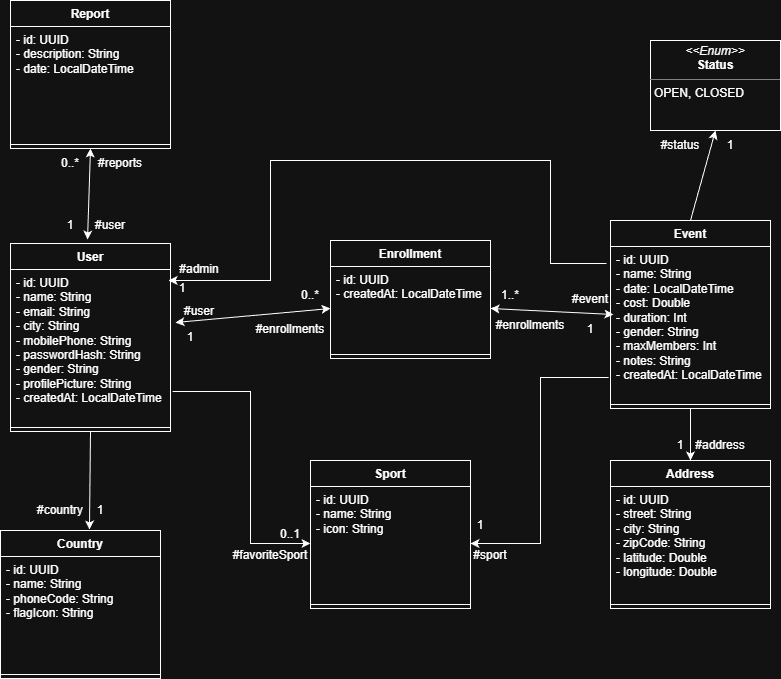

The diagram above was exported from draw.io. Its source (the exported page's mxGraphModel, read from the mxfile embedded in the PNG):
<mxGraphModel dx="1426" dy="777" grid="1" gridSize="10" guides="1" tooltips="1" connect="1" arrows="1" fold="1" page="1" pageScale="1" pageWidth="850" pageHeight="1100" math="0" shadow="0">
  <root>
    <mxCell id="0" />
    <mxCell id="1" parent="0" />
    <mxCell id="WBxN3pBv3h3ZnluN-aYW-1" parent="1" style="swimlane;fontStyle=1;align=center;verticalAlign=top;childLayout=stackLayout;horizontal=1;startSize=26;horizontalStack=0;resizeParent=1;resizeParentMax=0;resizeLast=0;collapsible=1;marginBottom=0;whiteSpace=wrap;html=1;" value="User" vertex="1">
      <mxGeometry height="188" width="160" x="60" y="283" as="geometry" />
    </mxCell>
    <mxCell id="WBxN3pBv3h3ZnluN-aYW-2" parent="WBxN3pBv3h3ZnluN-aYW-1" style="text;strokeColor=none;fillColor=none;align=left;verticalAlign=top;spacingLeft=4;spacingRight=4;overflow=hidden;rotatable=0;points=[[0,0.5],[1,0.5]];portConstraint=eastwest;whiteSpace=wrap;html=1;" value="- id: UUID&lt;div&gt;- name: String&lt;/div&gt;&lt;div&gt;- email: String&lt;/div&gt;&lt;div&gt;- city: String&lt;/div&gt;&lt;div&gt;- mobilePhone: String&lt;/div&gt;&lt;div&gt;- passwordHash: String&lt;/div&gt;&lt;div&gt;- gender: String&lt;/div&gt;&lt;div&gt;- profilePicture: String&lt;/div&gt;&lt;div&gt;- createdAt: LocalDateTime&lt;/div&gt;&lt;div&gt;&lt;br&gt;&lt;/div&gt;" vertex="1">
      <mxGeometry height="154" width="160" y="26" as="geometry" />
    </mxCell>
    <mxCell id="WBxN3pBv3h3ZnluN-aYW-3" parent="WBxN3pBv3h3ZnluN-aYW-1" style="line;strokeWidth=1;fillColor=none;align=left;verticalAlign=middle;spacingTop=-1;spacingLeft=3;spacingRight=3;rotatable=0;labelPosition=right;points=[];portConstraint=eastwest;strokeColor=inherit;" value="" vertex="1">
      <mxGeometry height="8" width="160" y="180" as="geometry" />
    </mxCell>
    <mxCell id="WBxN3pBv3h3ZnluN-aYW-5" parent="1" style="swimlane;fontStyle=1;align=center;verticalAlign=top;childLayout=stackLayout;horizontal=1;startSize=26;horizontalStack=0;resizeParent=1;resizeParentMax=0;resizeLast=0;collapsible=1;marginBottom=0;whiteSpace=wrap;html=1;" value="Event" vertex="1">
      <mxGeometry height="188" width="160" x="660" y="260" as="geometry" />
    </mxCell>
    <mxCell id="WBxN3pBv3h3ZnluN-aYW-6" parent="WBxN3pBv3h3ZnluN-aYW-5" style="text;strokeColor=none;fillColor=none;align=left;verticalAlign=top;spacingLeft=4;spacingRight=4;overflow=hidden;rotatable=0;points=[[0,0.5],[1,0.5]];portConstraint=eastwest;whiteSpace=wrap;html=1;" value="- id: UUID&lt;div&gt;- name: String&lt;/div&gt;&lt;div&gt;- date: LocalDateTime&lt;/div&gt;&lt;div&gt;- cost: Double&lt;/div&gt;&lt;div&gt;- duration: Int&lt;/div&gt;&lt;div&gt;- gender: String&lt;/div&gt;&lt;div&gt;- maxMembers: Int&lt;/div&gt;&lt;div&gt;- notes: String&lt;/div&gt;&lt;div&gt;- createdAt: LocalDateTime&lt;/div&gt;&lt;div&gt;&lt;br&gt;&lt;/div&gt;" vertex="1">
      <mxGeometry height="154" width="160" y="26" as="geometry" />
    </mxCell>
    <mxCell id="WBxN3pBv3h3ZnluN-aYW-7" parent="WBxN3pBv3h3ZnluN-aYW-5" style="line;strokeWidth=1;fillColor=none;align=left;verticalAlign=middle;spacingTop=-1;spacingLeft=3;spacingRight=3;rotatable=0;labelPosition=right;points=[];portConstraint=eastwest;strokeColor=inherit;" value="" vertex="1">
      <mxGeometry height="8" width="160" y="180" as="geometry" />
    </mxCell>
    <mxCell id="WBxN3pBv3h3ZnluN-aYW-12" parent="1" style="verticalAlign=top;align=left;overflow=fill;html=1;whiteSpace=wrap;" value="&lt;p style=&quot;margin:0px;margin-top:4px;text-align:center;&quot;&gt;&lt;i&gt;&amp;lt;&amp;lt;Enum&amp;gt;&amp;gt;&lt;/i&gt;&lt;br&gt;&lt;b&gt;Status&lt;/b&gt;&lt;/p&gt;&lt;hr size=&quot;1&quot; style=&quot;border-style:solid;&quot;&gt;&lt;p style=&quot;margin:0px;margin-left:4px;&quot;&gt;&lt;/p&gt;&lt;p style=&quot;margin:0px;margin-left:4px;&quot;&gt;OPEN, CLOSED&lt;/p&gt;" vertex="1">
      <mxGeometry height="90" width="130" x="700" y="80" as="geometry" />
    </mxCell>
    <mxCell id="WBxN3pBv3h3ZnluN-aYW-13" edge="1" parent="1" source="WBxN3pBv3h3ZnluN-aYW-5" style="endArrow=classic;html=1;rounded=0;exitX=0.5;exitY=0;exitDx=0;exitDy=0;entryX=0.5;entryY=1;entryDx=0;entryDy=0;" target="WBxN3pBv3h3ZnluN-aYW-12" value="">
      <mxGeometry height="50" relative="1" width="50" as="geometry">
        <mxPoint x="400" y="430" as="sourcePoint" />
        <mxPoint x="450" y="380" as="targetPoint" />
      </mxGeometry>
    </mxCell>
    <mxCell id="WBxN3pBv3h3ZnluN-aYW-14" parent="1" style="text;html=1;whiteSpace=wrap;strokeColor=none;fillColor=none;align=center;verticalAlign=middle;rounded=0;" value="#status" vertex="1">
      <mxGeometry height="30" width="60" x="700" y="170" as="geometry" />
    </mxCell>
    <mxCell id="WBxN3pBv3h3ZnluN-aYW-15" parent="1" style="text;html=1;whiteSpace=wrap;strokeColor=none;fillColor=none;align=center;verticalAlign=middle;rounded=0;" value="1" vertex="1">
      <mxGeometry height="30" width="60" x="750" y="170" as="geometry" />
    </mxCell>
    <mxCell id="WBxN3pBv3h3ZnluN-aYW-17" parent="1" style="swimlane;fontStyle=1;align=center;verticalAlign=top;childLayout=stackLayout;horizontal=1;startSize=26;horizontalStack=0;resizeParent=1;resizeParentMax=0;resizeLast=0;collapsible=1;marginBottom=0;whiteSpace=wrap;html=1;" value="Address" vertex="1">
      <mxGeometry height="148" width="160" x="660" y="500" as="geometry" />
    </mxCell>
    <mxCell id="WBxN3pBv3h3ZnluN-aYW-18" parent="WBxN3pBv3h3ZnluN-aYW-17" style="text;strokeColor=none;fillColor=none;align=left;verticalAlign=top;spacingLeft=4;spacingRight=4;overflow=hidden;rotatable=0;points=[[0,0.5],[1,0.5]];portConstraint=eastwest;whiteSpace=wrap;html=1;" value="- id: UUID&lt;div&gt;- street: String&lt;/div&gt;&lt;div&gt;- city: String&lt;/div&gt;&lt;div&gt;- zipCode: String&lt;/div&gt;&lt;div&gt;- latitude: Double&lt;/div&gt;&lt;div&gt;- longitude: Double&lt;/div&gt;" vertex="1">
      <mxGeometry height="114" width="160" y="26" as="geometry" />
    </mxCell>
    <mxCell id="WBxN3pBv3h3ZnluN-aYW-19" parent="WBxN3pBv3h3ZnluN-aYW-17" style="line;strokeWidth=1;fillColor=none;align=left;verticalAlign=middle;spacingTop=-1;spacingLeft=3;spacingRight=3;rotatable=0;labelPosition=right;points=[];portConstraint=eastwest;strokeColor=inherit;" value="" vertex="1">
      <mxGeometry height="8" width="160" y="140" as="geometry" />
    </mxCell>
    <mxCell id="WBxN3pBv3h3ZnluN-aYW-20" parent="1" style="swimlane;fontStyle=1;align=center;verticalAlign=top;childLayout=stackLayout;horizontal=1;startSize=26;horizontalStack=0;resizeParent=1;resizeParentMax=0;resizeLast=0;collapsible=1;marginBottom=0;whiteSpace=wrap;html=1;" value="Country" vertex="1">
      <mxGeometry height="148" width="160" x="50" y="570" as="geometry" />
    </mxCell>
    <mxCell id="WBxN3pBv3h3ZnluN-aYW-21" parent="WBxN3pBv3h3ZnluN-aYW-20" style="text;strokeColor=none;fillColor=none;align=left;verticalAlign=top;spacingLeft=4;spacingRight=4;overflow=hidden;rotatable=0;points=[[0,0.5],[1,0.5]];portConstraint=eastwest;whiteSpace=wrap;html=1;" value="- id: UUID&lt;div&gt;- name: String&lt;/div&gt;&lt;div&gt;- phoneCode: String&lt;/div&gt;&lt;div&gt;- flagIcon: String&lt;/div&gt;" vertex="1">
      <mxGeometry height="114" width="160" y="26" as="geometry" />
    </mxCell>
    <mxCell id="WBxN3pBv3h3ZnluN-aYW-22" parent="WBxN3pBv3h3ZnluN-aYW-20" style="line;strokeWidth=1;fillColor=none;align=left;verticalAlign=middle;spacingTop=-1;spacingLeft=3;spacingRight=3;rotatable=0;labelPosition=right;points=[];portConstraint=eastwest;strokeColor=inherit;" value="" vertex="1">
      <mxGeometry height="8" width="160" y="140" as="geometry" />
    </mxCell>
    <mxCell id="WBxN3pBv3h3ZnluN-aYW-23" parent="1" style="swimlane;fontStyle=1;align=center;verticalAlign=top;childLayout=stackLayout;horizontal=1;startSize=26;horizontalStack=0;resizeParent=1;resizeParentMax=0;resizeLast=0;collapsible=1;marginBottom=0;whiteSpace=wrap;html=1;" value="Report" vertex="1">
      <mxGeometry height="148" width="160" x="60" y="40" as="geometry" />
    </mxCell>
    <mxCell id="WBxN3pBv3h3ZnluN-aYW-24" parent="WBxN3pBv3h3ZnluN-aYW-23" style="text;strokeColor=none;fillColor=none;align=left;verticalAlign=top;spacingLeft=4;spacingRight=4;overflow=hidden;rotatable=0;points=[[0,0.5],[1,0.5]];portConstraint=eastwest;whiteSpace=wrap;html=1;" value="- id: UUID&lt;div&gt;- description: String&lt;/div&gt;&lt;div&gt;- date: LocalDateTime&lt;/div&gt;" vertex="1">
      <mxGeometry height="114" width="160" y="26" as="geometry" />
    </mxCell>
    <mxCell id="WBxN3pBv3h3ZnluN-aYW-25" parent="WBxN3pBv3h3ZnluN-aYW-23" style="line;strokeWidth=1;fillColor=none;align=left;verticalAlign=middle;spacingTop=-1;spacingLeft=3;spacingRight=3;rotatable=0;labelPosition=right;points=[];portConstraint=eastwest;strokeColor=inherit;" value="" vertex="1">
      <mxGeometry height="8" width="160" y="140" as="geometry" />
    </mxCell>
    <mxCell id="WBxN3pBv3h3ZnluN-aYW-27" parent="1" style="text;html=1;whiteSpace=wrap;strokeColor=none;fillColor=none;align=center;verticalAlign=middle;rounded=0;" value="#user" vertex="1">
      <mxGeometry height="30" width="60" x="130" y="250" as="geometry" />
    </mxCell>
    <mxCell id="WBxN3pBv3h3ZnluN-aYW-28" parent="1" style="text;html=1;whiteSpace=wrap;strokeColor=none;fillColor=none;align=center;verticalAlign=middle;rounded=0;" value="1" vertex="1">
      <mxGeometry height="30" width="60" x="90" y="250" as="geometry" />
    </mxCell>
    <mxCell id="WBxN3pBv3h3ZnluN-aYW-29" parent="1" style="swimlane;fontStyle=1;align=center;verticalAlign=top;childLayout=stackLayout;horizontal=1;startSize=26;horizontalStack=0;resizeParent=1;resizeParentMax=0;resizeLast=0;collapsible=1;marginBottom=0;whiteSpace=wrap;html=1;" value="Sport" vertex="1">
      <mxGeometry height="148" width="160" x="360" y="500" as="geometry" />
    </mxCell>
    <mxCell id="WBxN3pBv3h3ZnluN-aYW-30" parent="WBxN3pBv3h3ZnluN-aYW-29" style="text;strokeColor=none;fillColor=none;align=left;verticalAlign=top;spacingLeft=4;spacingRight=4;overflow=hidden;rotatable=0;points=[[0,0.5],[1,0.5]];portConstraint=eastwest;whiteSpace=wrap;html=1;" value="- id: UUID&lt;div&gt;- name: String&lt;br&gt;&lt;/div&gt;&lt;div&gt;- icon: String&lt;/div&gt;" vertex="1">
      <mxGeometry height="114" width="160" y="26" as="geometry" />
    </mxCell>
    <mxCell id="WBxN3pBv3h3ZnluN-aYW-31" parent="WBxN3pBv3h3ZnluN-aYW-29" style="line;strokeWidth=1;fillColor=none;align=left;verticalAlign=middle;spacingTop=-1;spacingLeft=3;spacingRight=3;rotatable=0;labelPosition=right;points=[];portConstraint=eastwest;strokeColor=inherit;" value="" vertex="1">
      <mxGeometry height="8" width="160" y="140" as="geometry" />
    </mxCell>
    <mxCell id="WBxN3pBv3h3ZnluN-aYW-32" parent="1" style="swimlane;fontStyle=1;align=center;verticalAlign=top;childLayout=stackLayout;horizontal=1;startSize=26;horizontalStack=0;resizeParent=1;resizeParentMax=0;resizeLast=0;collapsible=1;marginBottom=0;whiteSpace=wrap;html=1;" value="Enrollment" vertex="1">
      <mxGeometry height="118" width="160" x="380" y="280" as="geometry" />
    </mxCell>
    <mxCell id="WBxN3pBv3h3ZnluN-aYW-33" parent="WBxN3pBv3h3ZnluN-aYW-32" style="text;strokeColor=none;fillColor=none;align=left;verticalAlign=top;spacingLeft=4;spacingRight=4;overflow=hidden;rotatable=0;points=[[0,0.5],[1,0.5]];portConstraint=eastwest;whiteSpace=wrap;html=1;" value="- id: UUID&lt;div&gt;- createdAt: LocalDateTime&lt;/div&gt;&lt;div&gt;&lt;br&gt;&lt;/div&gt;" vertex="1">
      <mxGeometry height="84" width="160" y="26" as="geometry" />
    </mxCell>
    <mxCell id="WBxN3pBv3h3ZnluN-aYW-34" parent="WBxN3pBv3h3ZnluN-aYW-32" style="line;strokeWidth=1;fillColor=none;align=left;verticalAlign=middle;spacingTop=-1;spacingLeft=3;spacingRight=3;rotatable=0;labelPosition=right;points=[];portConstraint=eastwest;strokeColor=inherit;" value="" vertex="1">
      <mxGeometry height="8" width="160" y="110" as="geometry" />
    </mxCell>
    <mxCell id="WBxN3pBv3h3ZnluN-aYW-36" parent="1" style="text;html=1;whiteSpace=wrap;strokeColor=none;fillColor=none;align=center;verticalAlign=middle;rounded=0;" value="#user" vertex="1">
      <mxGeometry height="30" width="60" x="219" y="336" as="geometry" />
    </mxCell>
    <mxCell id="WBxN3pBv3h3ZnluN-aYW-37" parent="1" style="text;html=1;whiteSpace=wrap;strokeColor=none;fillColor=none;align=center;verticalAlign=middle;rounded=0;" value="1" vertex="1">
      <mxGeometry height="30" width="60" x="210" y="362" as="geometry" />
    </mxCell>
    <mxCell id="WBxN3pBv3h3ZnluN-aYW-39" parent="1" style="text;html=1;whiteSpace=wrap;strokeColor=none;fillColor=none;align=center;verticalAlign=middle;rounded=0;" value="#event" vertex="1">
      <mxGeometry height="30" width="60" x="610" y="324" as="geometry" />
    </mxCell>
    <mxCell id="WBxN3pBv3h3ZnluN-aYW-40" parent="1" style="text;html=1;whiteSpace=wrap;strokeColor=none;fillColor=none;align=center;verticalAlign=middle;rounded=0;" value="1" vertex="1">
      <mxGeometry height="30" width="60" x="610" y="354" as="geometry" />
    </mxCell>
    <mxCell id="WBxN3pBv3h3ZnluN-aYW-42" edge="1" parent="1" source="WBxN3pBv3h3ZnluN-aYW-1" style="endArrow=classic;html=1;rounded=0;exitX=0.5;exitY=1;exitDx=0;exitDy=0;entryX=0.556;entryY=-0.007;entryDx=0;entryDy=0;entryPerimeter=0;" target="WBxN3pBv3h3ZnluN-aYW-20" value="">
      <mxGeometry height="50" relative="1" width="50" as="geometry">
        <Array as="points" />
        <mxPoint x="400" y="430" as="sourcePoint" />
        <mxPoint x="450" y="380" as="targetPoint" />
      </mxGeometry>
    </mxCell>
    <mxCell id="WBxN3pBv3h3ZnluN-aYW-43" parent="1" style="text;html=1;whiteSpace=wrap;strokeColor=none;fillColor=none;align=center;verticalAlign=middle;rounded=0;" value="#country" vertex="1">
      <mxGeometry height="30" width="60" x="80" y="535" as="geometry" />
    </mxCell>
    <mxCell id="WBxN3pBv3h3ZnluN-aYW-44" parent="1" style="text;html=1;whiteSpace=wrap;strokeColor=none;fillColor=none;align=center;verticalAlign=middle;rounded=0;" value="1" vertex="1">
      <mxGeometry height="30" width="60" x="120" y="535" as="geometry" />
    </mxCell>
    <mxCell id="WBxN3pBv3h3ZnluN-aYW-45" edge="1" parent="1" source="WBxN3pBv3h3ZnluN-aYW-2" style="endArrow=classic;html=1;rounded=0;exitX=1.013;exitY=0.792;exitDx=0;exitDy=0;exitPerimeter=0;entryX=0;entryY=0.5;entryDx=0;entryDy=0;" target="WBxN3pBv3h3ZnluN-aYW-30" value="">
      <mxGeometry height="50" relative="1" width="50" as="geometry">
        <Array as="points">
          <mxPoint x="300" y="431" />
          <mxPoint x="300" y="583" />
        </Array>
        <mxPoint x="400" y="430" as="sourcePoint" />
        <mxPoint x="450" y="380" as="targetPoint" />
      </mxGeometry>
    </mxCell>
    <mxCell id="WBxN3pBv3h3ZnluN-aYW-46" parent="1" style="text;html=1;whiteSpace=wrap;strokeColor=none;fillColor=none;align=center;verticalAlign=middle;rounded=0;" value="#favoriteSport" vertex="1">
      <mxGeometry height="30" width="60" x="290" y="580" as="geometry" />
    </mxCell>
    <mxCell id="WBxN3pBv3h3ZnluN-aYW-47" parent="1" style="text;html=1;whiteSpace=wrap;strokeColor=none;fillColor=none;align=center;verticalAlign=middle;rounded=0;" value="0..1" vertex="1">
      <mxGeometry height="30" width="60" x="310" y="559" as="geometry" />
    </mxCell>
    <mxCell id="WBxN3pBv3h3ZnluN-aYW-48" edge="1" parent="1" source="WBxN3pBv3h3ZnluN-aYW-27" style="endArrow=classic;startArrow=classic;html=1;rounded=0;entryX=0.5;entryY=1;entryDx=0;entryDy=0;exitX=0.117;exitY=0.967;exitDx=0;exitDy=0;exitPerimeter=0;" target="WBxN3pBv3h3ZnluN-aYW-23" value="">
      <mxGeometry height="50" relative="1" width="50" as="geometry">
        <mxPoint x="400" y="330" as="sourcePoint" />
        <mxPoint x="450" y="280" as="targetPoint" />
      </mxGeometry>
    </mxCell>
    <mxCell id="WBxN3pBv3h3ZnluN-aYW-49" parent="1" style="text;html=1;whiteSpace=wrap;strokeColor=none;fillColor=none;align=center;verticalAlign=middle;rounded=0;" value="#reports" vertex="1">
      <mxGeometry height="30" width="60" x="140" y="188" as="geometry" />
    </mxCell>
    <mxCell id="WBxN3pBv3h3ZnluN-aYW-50" parent="1" style="text;html=1;whiteSpace=wrap;strokeColor=none;fillColor=none;align=center;verticalAlign=middle;rounded=0;" value="0..*" vertex="1">
      <mxGeometry height="30" width="60" x="90" y="188" as="geometry" />
    </mxCell>
    <mxCell id="WBxN3pBv3h3ZnluN-aYW-51" edge="1" parent="1" source="WBxN3pBv3h3ZnluN-aYW-37" style="endArrow=classic;startArrow=classic;html=1;rounded=0;exitX=0.25;exitY=0;exitDx=0;exitDy=0;entryX=0;entryY=0.5;entryDx=0;entryDy=0;" target="WBxN3pBv3h3ZnluN-aYW-33" value="">
      <mxGeometry height="50" relative="1" width="50" as="geometry">
        <mxPoint x="400" y="330" as="sourcePoint" />
        <mxPoint x="450" y="280" as="targetPoint" />
      </mxGeometry>
    </mxCell>
    <mxCell id="WBxN3pBv3h3ZnluN-aYW-52" parent="1" style="text;html=1;whiteSpace=wrap;strokeColor=none;fillColor=none;align=center;verticalAlign=middle;rounded=0;" value="#enrollments" vertex="1">
      <mxGeometry height="30" width="60" x="310" y="354" as="geometry" />
    </mxCell>
    <mxCell id="WBxN3pBv3h3ZnluN-aYW-53" parent="1" style="text;html=1;whiteSpace=wrap;strokeColor=none;fillColor=none;align=center;verticalAlign=middle;rounded=0;" value="0..*" vertex="1">
      <mxGeometry height="30" width="60" x="330" y="320" as="geometry" />
    </mxCell>
    <mxCell id="WBxN3pBv3h3ZnluN-aYW-55" edge="1" parent="1" source="WBxN3pBv3h3ZnluN-aYW-5" style="endArrow=classic;html=1;rounded=0;exitX=0.5;exitY=1;exitDx=0;exitDy=0;entryX=0.5;entryY=0;entryDx=0;entryDy=0;" target="WBxN3pBv3h3ZnluN-aYW-17" value="">
      <mxGeometry height="50" relative="1" width="50" as="geometry">
        <mxPoint x="400" y="330" as="sourcePoint" />
        <mxPoint x="450" y="280" as="targetPoint" />
      </mxGeometry>
    </mxCell>
    <mxCell id="WBxN3pBv3h3ZnluN-aYW-56" parent="1" style="text;html=1;whiteSpace=wrap;strokeColor=none;fillColor=none;align=center;verticalAlign=middle;rounded=0;" value="#address" vertex="1">
      <mxGeometry height="30" width="60" x="740" y="470" as="geometry" />
    </mxCell>
    <mxCell id="WBxN3pBv3h3ZnluN-aYW-57" parent="1" style="text;html=1;whiteSpace=wrap;strokeColor=none;fillColor=none;align=center;verticalAlign=middle;rounded=0;" value="1" vertex="1">
      <mxGeometry height="30" width="60" x="700" y="470" as="geometry" />
    </mxCell>
    <mxCell id="WBxN3pBv3h3ZnluN-aYW-58" edge="1" parent="1" source="WBxN3pBv3h3ZnluN-aYW-6" style="endArrow=classic;html=1;rounded=0;exitX=-0.025;exitY=0.11;exitDx=0;exitDy=0;exitPerimeter=0;entryX=0.988;entryY=0.071;entryDx=0;entryDy=0;entryPerimeter=0;" target="WBxN3pBv3h3ZnluN-aYW-2" value="">
      <mxGeometry height="50" relative="1" width="50" as="geometry">
        <Array as="points">
          <mxPoint x="600" y="303" />
          <mxPoint x="600" y="200" />
          <mxPoint x="560" y="200" />
          <mxPoint x="450" y="200" />
          <mxPoint x="320" y="200" />
          <mxPoint x="320" y="320" />
        </Array>
        <mxPoint x="400" y="330" as="sourcePoint" />
        <mxPoint x="450" y="280" as="targetPoint" />
      </mxGeometry>
    </mxCell>
    <mxCell id="WBxN3pBv3h3ZnluN-aYW-59" parent="1" style="text;html=1;whiteSpace=wrap;strokeColor=none;fillColor=none;align=center;verticalAlign=middle;rounded=0;" value="#admin" vertex="1">
      <mxGeometry height="30" width="60" x="219" y="294" as="geometry" />
    </mxCell>
    <mxCell id="WBxN3pBv3h3ZnluN-aYW-60" parent="1" style="text;html=1;whiteSpace=wrap;strokeColor=none;fillColor=none;align=center;verticalAlign=middle;rounded=0;" value="1" vertex="1">
      <mxGeometry height="30" width="60" x="202" y="313" as="geometry" />
    </mxCell>
    <mxCell id="WBxN3pBv3h3ZnluN-aYW-62" edge="1" parent="1" source="WBxN3pBv3h3ZnluN-aYW-33" style="endArrow=classic;startArrow=classic;html=1;rounded=0;entryX=0.883;entryY=0;entryDx=0;entryDy=0;entryPerimeter=0;exitX=1;exitY=0.5;exitDx=0;exitDy=0;" target="WBxN3pBv3h3ZnluN-aYW-40" value="">
      <mxGeometry height="50" relative="1" width="50" as="geometry">
        <mxPoint x="400" y="490" as="sourcePoint" />
        <mxPoint x="450" y="440" as="targetPoint" />
      </mxGeometry>
    </mxCell>
    <mxCell id="WBxN3pBv3h3ZnluN-aYW-63" parent="1" style="text;html=1;whiteSpace=wrap;strokeColor=none;fillColor=none;align=center;verticalAlign=middle;rounded=0;" value="#enrollments" vertex="1">
      <mxGeometry height="30" width="60" x="550" y="350" as="geometry" />
    </mxCell>
    <mxCell id="WBxN3pBv3h3ZnluN-aYW-64" parent="1" style="text;html=1;whiteSpace=wrap;strokeColor=none;fillColor=none;align=center;verticalAlign=middle;rounded=0;" value="1..*" vertex="1">
      <mxGeometry height="30" width="60" x="530" y="320" as="geometry" />
    </mxCell>
    <mxCell id="WBxN3pBv3h3ZnluN-aYW-65" edge="1" parent="1" source="WBxN3pBv3h3ZnluN-aYW-6" style="endArrow=classic;html=1;rounded=0;exitX=-0.012;exitY=0.851;exitDx=0;exitDy=0;exitPerimeter=0;entryX=1;entryY=0.5;entryDx=0;entryDy=0;" target="WBxN3pBv3h3ZnluN-aYW-30" value="">
      <mxGeometry height="50" relative="1" width="50" as="geometry">
        <Array as="points">
          <mxPoint x="590" y="417" />
          <mxPoint x="590" y="583" />
        </Array>
        <mxPoint x="400" y="490" as="sourcePoint" />
        <mxPoint x="450" y="440" as="targetPoint" />
      </mxGeometry>
    </mxCell>
    <mxCell id="WBxN3pBv3h3ZnluN-aYW-66" parent="1" style="text;html=1;whiteSpace=wrap;strokeColor=none;fillColor=none;align=center;verticalAlign=middle;rounded=0;" value="#sport" vertex="1">
      <mxGeometry height="30" width="60" x="510" y="580" as="geometry" />
    </mxCell>
    <mxCell id="WBxN3pBv3h3ZnluN-aYW-67" parent="1" style="text;html=1;whiteSpace=wrap;strokeColor=none;fillColor=none;align=center;verticalAlign=middle;rounded=0;" value="1" vertex="1">
      <mxGeometry height="30" width="60" x="500" y="550" as="geometry" />
    </mxCell>
  </root>
</mxGraphModel>